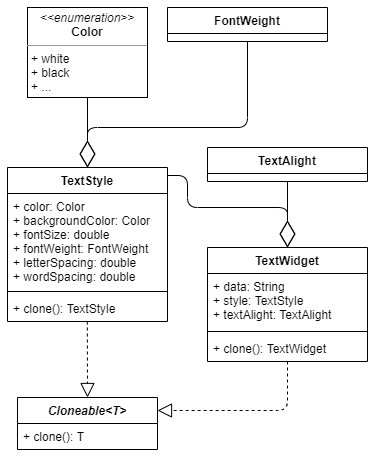

The diagram above was exported from draw.io. Its source (the exported page's mxGraphModel, read from the mxfile embedded in the PNG):
<mxGraphModel dx="981" dy="567" grid="1" gridSize="10" guides="1" tooltips="1" connect="1" arrows="1" fold="1" page="1" pageScale="1" pageWidth="827" pageHeight="1169" math="0" shadow="0">
  <root>
    <mxCell id="0" />
    <mxCell id="1" parent="0" />
    <mxCell id="fuELQrJNdyAHLGAyZFrW-18" value="FontWeight" style="swimlane;fontStyle=1;align=center;verticalAlign=top;childLayout=stackLayout;horizontal=1;startSize=26;horizontalStack=0;resizeParent=1;resizeParentMax=0;resizeLast=0;collapsible=1;marginBottom=0;" vertex="1" parent="1">
      <mxGeometry x="320" y="240" width="160" height="34" as="geometry" />
    </mxCell>
    <mxCell id="fuELQrJNdyAHLGAyZFrW-19" value="&lt;p style=&quot;margin: 0px ; margin-top: 4px ; text-align: center&quot;&gt;&lt;i&gt;&amp;lt;&amp;lt;enumeration&amp;gt;&amp;gt;&lt;/i&gt;&lt;br&gt;&lt;b&gt;Color&lt;/b&gt;&lt;/p&gt;&lt;hr size=&quot;1&quot;&gt;&lt;p style=&quot;margin: 0px ; margin-left: 4px&quot;&gt;+ white&lt;br&gt;+ black&lt;/p&gt;&lt;p style=&quot;margin: 0px ; margin-left: 4px&quot;&gt;+ ...&lt;/p&gt;" style="verticalAlign=top;align=left;overflow=fill;fontSize=12;fontFamily=Helvetica;html=1;" vertex="1" parent="1">
      <mxGeometry x="180" y="240" width="120" height="90" as="geometry" />
    </mxCell>
    <mxCell id="fuELQrJNdyAHLGAyZFrW-22" value="" style="endArrow=diamondThin;endFill=0;endSize=24;html=1;entryX=0.5;entryY=0;entryDx=0;entryDy=0;exitX=0.5;exitY=1;exitDx=0;exitDy=0;" edge="1" parent="1" source="fuELQrJNdyAHLGAyZFrW-19" target="fuELQrJNdyAHLGAyZFrW-43">
      <mxGeometry width="160" relative="1" as="geometry">
        <mxPoint x="180" y="390" as="sourcePoint" />
        <mxPoint x="240" y="400" as="targetPoint" />
      </mxGeometry>
    </mxCell>
    <mxCell id="fuELQrJNdyAHLGAyZFrW-23" value="" style="endArrow=diamondThin;endFill=0;endSize=24;html=1;exitX=0.5;exitY=1;exitDx=0;exitDy=0;entryX=0.5;entryY=0;entryDx=0;entryDy=0;" edge="1" parent="1" source="fuELQrJNdyAHLGAyZFrW-18" target="fuELQrJNdyAHLGAyZFrW-43">
      <mxGeometry width="160" relative="1" as="geometry">
        <mxPoint x="180" y="390" as="sourcePoint" />
        <mxPoint x="240" y="400" as="targetPoint" />
        <Array as="points">
          <mxPoint x="400" y="360" />
          <mxPoint x="240" y="360" />
        </Array>
      </mxGeometry>
    </mxCell>
    <mxCell id="fuELQrJNdyAHLGAyZFrW-25" value="TextAlight" style="swimlane;fontStyle=1;align=center;verticalAlign=top;childLayout=stackLayout;horizontal=1;startSize=26;horizontalStack=0;resizeParent=1;resizeParentMax=0;resizeLast=0;collapsible=1;marginBottom=0;" vertex="1" parent="1">
      <mxGeometry x="360" y="380" width="160" height="34" as="geometry" />
    </mxCell>
    <mxCell id="fuELQrJNdyAHLGAyZFrW-30" value="Cloneable&lt;T&gt;" style="swimlane;fontStyle=3;align=center;verticalAlign=top;childLayout=stackLayout;horizontal=1;startSize=26;horizontalStack=0;resizeParent=1;resizeParentMax=0;resizeLast=0;collapsible=1;marginBottom=0;" vertex="1" parent="1">
      <mxGeometry x="170" y="630" width="140" height="52" as="geometry" />
    </mxCell>
    <mxCell id="fuELQrJNdyAHLGAyZFrW-33" value="+ clone(): T" style="text;strokeColor=none;fillColor=none;align=left;verticalAlign=top;spacingLeft=4;spacingRight=4;overflow=hidden;rotatable=0;points=[[0,0.5],[1,0.5]];portConstraint=eastwest;" vertex="1" parent="fuELQrJNdyAHLGAyZFrW-30">
      <mxGeometry y="26" width="140" height="26" as="geometry" />
    </mxCell>
    <mxCell id="fuELQrJNdyAHLGAyZFrW-39" value="TextWidget" style="swimlane;fontStyle=1;align=center;verticalAlign=top;childLayout=stackLayout;horizontal=1;startSize=26;horizontalStack=0;resizeParent=1;resizeParentMax=0;resizeLast=0;collapsible=1;marginBottom=0;" vertex="1" parent="1">
      <mxGeometry x="360" y="480" width="160" height="114" as="geometry" />
    </mxCell>
    <mxCell id="fuELQrJNdyAHLGAyZFrW-40" value="+ data: String&#10;+ style: TextStyle&#10;+ textAlight: TextAlight" style="text;strokeColor=none;fillColor=none;align=left;verticalAlign=top;spacingLeft=4;spacingRight=4;overflow=hidden;rotatable=0;points=[[0,0.5],[1,0.5]];portConstraint=eastwest;" vertex="1" parent="fuELQrJNdyAHLGAyZFrW-39">
      <mxGeometry y="26" width="160" height="54" as="geometry" />
    </mxCell>
    <mxCell id="fuELQrJNdyAHLGAyZFrW-41" value="" style="line;strokeWidth=1;fillColor=none;align=left;verticalAlign=middle;spacingTop=-1;spacingLeft=3;spacingRight=3;rotatable=0;labelPosition=right;points=[];portConstraint=eastwest;" vertex="1" parent="fuELQrJNdyAHLGAyZFrW-39">
      <mxGeometry y="80" width="160" height="8" as="geometry" />
    </mxCell>
    <mxCell id="fuELQrJNdyAHLGAyZFrW-42" value="+ clone(): TextWidget" style="text;strokeColor=none;fillColor=none;align=left;verticalAlign=top;spacingLeft=4;spacingRight=4;overflow=hidden;rotatable=0;points=[[0,0.5],[1,0.5]];portConstraint=eastwest;" vertex="1" parent="fuELQrJNdyAHLGAyZFrW-39">
      <mxGeometry y="88" width="160" height="26" as="geometry" />
    </mxCell>
    <mxCell id="fuELQrJNdyAHLGAyZFrW-43" value="TextStyle" style="swimlane;fontStyle=1;align=center;verticalAlign=top;childLayout=stackLayout;horizontal=1;startSize=26;horizontalStack=0;resizeParent=1;resizeParentMax=0;resizeLast=0;collapsible=1;marginBottom=0;" vertex="1" parent="1">
      <mxGeometry x="160" y="400" width="160" height="154" as="geometry" />
    </mxCell>
    <mxCell id="fuELQrJNdyAHLGAyZFrW-44" value="+ color: Color&#10;+ backgroundColor: Color&#10;+ fontSize: double&#10;+ fontWeight: FontWeight&#10;+ letterSpacing: double&#10;+ wordSpacing: double" style="text;strokeColor=none;fillColor=none;align=left;verticalAlign=top;spacingLeft=4;spacingRight=4;overflow=hidden;rotatable=0;points=[[0,0.5],[1,0.5]];portConstraint=eastwest;" vertex="1" parent="fuELQrJNdyAHLGAyZFrW-43">
      <mxGeometry y="26" width="160" height="94" as="geometry" />
    </mxCell>
    <mxCell id="fuELQrJNdyAHLGAyZFrW-45" value="" style="line;strokeWidth=1;fillColor=none;align=left;verticalAlign=middle;spacingTop=-1;spacingLeft=3;spacingRight=3;rotatable=0;labelPosition=right;points=[];portConstraint=eastwest;" vertex="1" parent="fuELQrJNdyAHLGAyZFrW-43">
      <mxGeometry y="120" width="160" height="8" as="geometry" />
    </mxCell>
    <mxCell id="fuELQrJNdyAHLGAyZFrW-46" value="+ clone(): TextStyle" style="text;strokeColor=none;fillColor=none;align=left;verticalAlign=top;spacingLeft=4;spacingRight=4;overflow=hidden;rotatable=0;points=[[0,0.5],[1,0.5]];portConstraint=eastwest;" vertex="1" parent="fuELQrJNdyAHLGAyZFrW-43">
      <mxGeometry y="128" width="160" height="26" as="geometry" />
    </mxCell>
    <mxCell id="fuELQrJNdyAHLGAyZFrW-47" value="" style="endArrow=diamondThin;endFill=0;endSize=24;html=1;entryX=0.5;entryY=0;entryDx=0;entryDy=0;exitX=0.999;exitY=0.052;exitDx=0;exitDy=0;exitPerimeter=0;" edge="1" parent="1" source="fuELQrJNdyAHLGAyZFrW-43" target="fuELQrJNdyAHLGAyZFrW-39">
      <mxGeometry width="160" relative="1" as="geometry">
        <mxPoint x="330" y="420" as="sourcePoint" />
        <mxPoint x="360" y="460" as="targetPoint" />
        <Array as="points">
          <mxPoint x="340" y="408" />
          <mxPoint x="340" y="440" />
          <mxPoint x="440" y="440" />
        </Array>
      </mxGeometry>
    </mxCell>
    <mxCell id="fuELQrJNdyAHLGAyZFrW-48" value="" style="endArrow=diamondThin;endFill=0;endSize=24;html=1;entryX=0.5;entryY=0;entryDx=0;entryDy=0;exitX=0.5;exitY=1;exitDx=0;exitDy=0;" edge="1" parent="1" source="fuELQrJNdyAHLGAyZFrW-25" target="fuELQrJNdyAHLGAyZFrW-39">
      <mxGeometry width="160" relative="1" as="geometry">
        <mxPoint x="240" y="420" as="sourcePoint" />
        <mxPoint x="400" y="420" as="targetPoint" />
      </mxGeometry>
    </mxCell>
    <mxCell id="fuELQrJNdyAHLGAyZFrW-49" value="" style="endArrow=block;dashed=1;endFill=0;endSize=12;html=1;entryX=1;entryY=0.25;entryDx=0;entryDy=0;exitX=0.5;exitY=1;exitDx=0;exitDy=0;" edge="1" parent="1" source="fuELQrJNdyAHLGAyZFrW-39" target="fuELQrJNdyAHLGAyZFrW-30">
      <mxGeometry width="160" relative="1" as="geometry">
        <mxPoint x="440.64516129032256" y="600" as="sourcePoint" />
        <mxPoint x="340" y="660" as="targetPoint" />
        <Array as="points">
          <mxPoint x="440" y="643" />
        </Array>
      </mxGeometry>
    </mxCell>
    <mxCell id="fuELQrJNdyAHLGAyZFrW-50" value="" style="endArrow=block;dashed=1;endFill=0;endSize=12;html=1;entryX=0.5;entryY=0;entryDx=0;entryDy=0;exitX=0.499;exitY=1.002;exitDx=0;exitDy=0;exitPerimeter=0;" edge="1" parent="1" source="fuELQrJNdyAHLGAyZFrW-46" target="fuELQrJNdyAHLGAyZFrW-30">
      <mxGeometry width="160" relative="1" as="geometry">
        <mxPoint x="260" y="570" as="sourcePoint" />
        <mxPoint x="390" y="540" as="targetPoint" />
      </mxGeometry>
    </mxCell>
  </root>
</mxGraphModel>